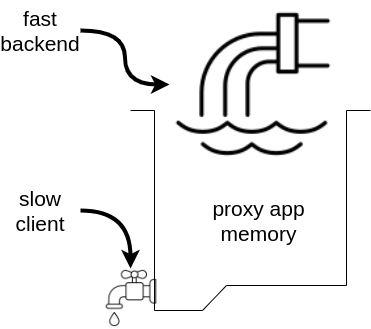

The diagram above was exported from draw.io. Its source (the exported page's mxGraphModel, read from the mxfile embedded in the PNG):
<mxGraphModel dx="1038" dy="557" grid="1" gridSize="10" guides="1" tooltips="1" connect="1" arrows="1" fold="1" page="1" pageScale="1" pageWidth="850" pageHeight="1100" math="0" shadow="0">
  <root>
    <mxCell id="0" />
    <mxCell id="1" parent="0" />
    <mxCell id="hHVpp59-40jy4mQZR_8T-2" value="" style="shape=mxgraph.pid.vessels.container,_tank,_cistern_(boot);html=1;pointerEvents=1;align=center;verticalLabelPosition=bottom;verticalAlign=top;dashed=0;flipH=1;fillColor=none;" parent="1" vertex="1">
      <mxGeometry x="290" y="150" width="240" height="200" as="geometry" />
    </mxCell>
    <mxCell id="hHVpp59-40jy4mQZR_8T-1" value="" style="shape=image;html=1;verticalAlign=top;verticalLabelPosition=bottom;labelBackgroundColor=#ffffff;imageAspect=0;aspect=fixed;image=https://cdn4.iconfinder.com/data/icons/water-pollution-1/512/N_T_1244Artboard_1_copy_11-128.png;flipH=0;" parent="1" vertex="1">
      <mxGeometry x="329" y="40" width="168" height="168" as="geometry" />
    </mxCell>
    <mxCell id="hHVpp59-40jy4mQZR_8T-4" value="" style="shape=image;html=1;verticalAlign=top;verticalLabelPosition=bottom;labelBackgroundColor=#ffffff;imageAspect=0;aspect=fixed;image=https://cdn3.iconfinder.com/data/icons/construction-and-tools-set-1-1/66/39-128.png;flipH=1;" parent="1" vertex="1">
      <mxGeometry x="260" y="308" width="60" height="60" as="geometry" />
    </mxCell>
    <mxCell id="hHVpp59-40jy4mQZR_8T-10" style="edgeStyle=orthogonalEdgeStyle;rounded=0;orthogonalLoop=1;jettySize=auto;html=1;curved=1;strokeWidth=4;" parent="1" source="hHVpp59-40jy4mQZR_8T-8" target="hHVpp59-40jy4mQZR_8T-4" edge="1">
      <mxGeometry relative="1" as="geometry" />
    </mxCell>
    <mxCell id="hHVpp59-40jy4mQZR_8T-8" value="slow&lt;br&gt;client" style="text;html=1;strokeColor=none;fillColor=none;align=center;verticalAlign=middle;whiteSpace=wrap;rounded=0;fontSize=21;" parent="1" vertex="1">
      <mxGeometry x="160" y="230" width="80" height="40" as="geometry" />
    </mxCell>
    <mxCell id="hHVpp59-40jy4mQZR_8T-12" style="edgeStyle=orthogonalEdgeStyle;curved=1;rounded=0;orthogonalLoop=1;jettySize=auto;html=1;fontSize=21;strokeWidth=4;" parent="1" source="hHVpp59-40jy4mQZR_8T-11" target="hHVpp59-40jy4mQZR_8T-1" edge="1">
      <mxGeometry relative="1" as="geometry" />
    </mxCell>
    <mxCell id="hHVpp59-40jy4mQZR_8T-11" value="fast backend" style="text;html=1;strokeColor=none;fillColor=none;align=center;verticalAlign=middle;whiteSpace=wrap;rounded=0;fontSize=21;" parent="1" vertex="1">
      <mxGeometry x="160" y="50" width="80" height="40" as="geometry" />
    </mxCell>
    <mxCell id="hHVpp59-40jy4mQZR_8T-13" value="proxy app memory" style="text;html=1;strokeColor=none;fillColor=none;align=center;verticalAlign=middle;whiteSpace=wrap;rounded=0;fontSize=21;" parent="1" vertex="1">
      <mxGeometry x="340" y="240" width="157" height="40" as="geometry" />
    </mxCell>
  </root>
</mxGraphModel>